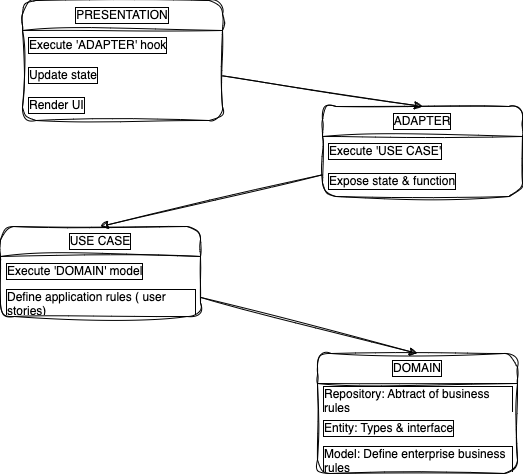

The diagram above was exported from draw.io. Its source (the exported page's mxGraphModel, read from the mxfile embedded in the PNG):
<mxGraphModel dx="686" dy="816" grid="0" gridSize="16" guides="1" tooltips="1" connect="1" arrows="1" fold="1" page="0" pageScale="1" pageWidth="583" pageHeight="827" background="#ffffff" math="0" shadow="0">
  <root>
    <mxCell id="0" />
    <mxCell id="1" parent="0" />
    <mxCell id="17" style="edgeStyle=none;html=1;entryX=0.5;entryY=0;entryDx=0;entryDy=0;rounded=1;sketch=1;curveFitting=1;jiggle=2;fontColor=#000000;labelBorderColor=default;" parent="1" source="9" target="13" edge="1">
      <mxGeometry relative="1" as="geometry" />
    </mxCell>
    <mxCell id="9" value="PRESENTATION" style="swimlane;fontStyle=0;childLayout=stackLayout;horizontal=1;startSize=30;horizontalStack=0;resizeParent=1;resizeParentMax=0;resizeLast=0;collapsible=1;marginBottom=0;whiteSpace=wrap;html=1;rounded=1;sketch=1;curveFitting=1;jiggle=2;fillColor=none;fontColor=#000000;labelBorderColor=#000000;" parent="1" vertex="1">
      <mxGeometry x="460" y="49" width="200" height="120" as="geometry" />
    </mxCell>
    <mxCell id="10" value="Execute 'ADAPTER' hook" style="text;strokeColor=none;fillColor=none;align=left;verticalAlign=middle;spacingLeft=4;spacingRight=4;overflow=hidden;points=[[0,0.5],[1,0.5]];portConstraint=eastwest;rotatable=0;whiteSpace=wrap;html=1;rounded=1;sketch=1;curveFitting=1;jiggle=2;fontColor=#000000;labelBorderColor=default;" parent="9" vertex="1">
      <mxGeometry y="30" width="200" height="30" as="geometry" />
    </mxCell>
    <mxCell id="11" value="Update state" style="text;strokeColor=none;fillColor=none;align=left;verticalAlign=middle;spacingLeft=4;spacingRight=4;overflow=hidden;points=[[0,0.5],[1,0.5]];portConstraint=eastwest;rotatable=0;whiteSpace=wrap;html=1;rounded=1;sketch=1;curveFitting=1;jiggle=2;fontColor=#000000;labelBorderColor=default;" parent="9" vertex="1">
      <mxGeometry y="60" width="200" height="30" as="geometry" />
    </mxCell>
    <mxCell id="12" value="Render UI" style="text;strokeColor=none;fillColor=none;align=left;verticalAlign=middle;spacingLeft=4;spacingRight=4;overflow=hidden;points=[[0,0.5],[1,0.5]];portConstraint=eastwest;rotatable=0;whiteSpace=wrap;html=1;rounded=1;sketch=1;curveFitting=1;jiggle=2;fontColor=#000000;labelBorderColor=default;" parent="9" vertex="1">
      <mxGeometry y="90" width="200" height="30" as="geometry" />
    </mxCell>
    <mxCell id="26" style="edgeStyle=none;html=1;entryX=0.5;entryY=0;entryDx=0;entryDy=0;rounded=1;sketch=1;curveFitting=1;jiggle=2;fontColor=#000000;labelBorderColor=default;" parent="1" source="13" target="18" edge="1">
      <mxGeometry relative="1" as="geometry" />
    </mxCell>
    <mxCell id="13" value="ADAPTER" style="swimlane;fontStyle=0;childLayout=stackLayout;horizontal=1;startSize=30;horizontalStack=0;resizeParent=1;resizeParentMax=0;resizeLast=0;collapsible=1;marginBottom=0;whiteSpace=wrap;html=1;rounded=1;sketch=1;curveFitting=1;jiggle=2;fillColor=none;fontColor=#000000;labelBorderColor=default;" parent="1" vertex="1">
      <mxGeometry x="760" y="155" width="200" height="90" as="geometry" />
    </mxCell>
    <mxCell id="14" value="Execute 'USE CASE'" style="text;strokeColor=none;fillColor=none;align=left;verticalAlign=middle;spacingLeft=4;spacingRight=4;overflow=hidden;points=[[0,0.5],[1,0.5]];portConstraint=eastwest;rotatable=0;whiteSpace=wrap;html=1;rounded=1;sketch=1;curveFitting=1;jiggle=2;fontColor=#000000;labelBorderColor=default;" parent="13" vertex="1">
      <mxGeometry y="30" width="200" height="30" as="geometry" />
    </mxCell>
    <mxCell id="15" value="Expose state &amp;amp; function" style="text;strokeColor=none;fillColor=none;align=left;verticalAlign=middle;spacingLeft=4;spacingRight=4;overflow=hidden;points=[[0,0.5],[1,0.5]];portConstraint=eastwest;rotatable=0;whiteSpace=wrap;html=1;rounded=1;sketch=1;curveFitting=1;jiggle=2;fontColor=#000000;labelBorderColor=default;" parent="13" vertex="1">
      <mxGeometry y="60" width="200" height="30" as="geometry" />
    </mxCell>
    <mxCell id="27" style="edgeStyle=none;html=1;entryX=0.5;entryY=0;entryDx=0;entryDy=0;rounded=1;sketch=1;curveFitting=1;jiggle=2;fontColor=#000000;labelBorderColor=default;" parent="1" source="18" target="22" edge="1">
      <mxGeometry relative="1" as="geometry" />
    </mxCell>
    <mxCell id="18" value="USE CASE" style="swimlane;fontStyle=0;childLayout=stackLayout;horizontal=1;startSize=30;horizontalStack=0;resizeParent=1;resizeParentMax=0;resizeLast=0;collapsible=1;marginBottom=0;whiteSpace=wrap;html=1;rounded=1;sketch=1;curveFitting=1;jiggle=2;fillColor=none;fontColor=#000000;labelBorderColor=default;" parent="1" vertex="1">
      <mxGeometry x="438" y="275" width="200" height="90" as="geometry" />
    </mxCell>
    <mxCell id="19" value="Execute 'DOMAIN' model" style="text;strokeColor=none;fillColor=none;align=left;verticalAlign=middle;spacingLeft=4;spacingRight=4;overflow=hidden;points=[[0,0.5],[1,0.5]];portConstraint=eastwest;rotatable=0;whiteSpace=wrap;html=1;rounded=1;sketch=1;curveFitting=1;jiggle=2;fontColor=#000000;labelBorderColor=default;" parent="18" vertex="1">
      <mxGeometry y="30" width="200" height="30" as="geometry" />
    </mxCell>
    <mxCell id="20" value="Define application rules ( user stories)" style="text;strokeColor=none;fillColor=none;align=left;verticalAlign=middle;spacingLeft=4;spacingRight=4;overflow=hidden;points=[[0,0.5],[1,0.5]];portConstraint=eastwest;rotatable=0;whiteSpace=wrap;html=1;rounded=1;sketch=1;curveFitting=1;jiggle=2;fontColor=#000000;labelBorderColor=default;" parent="18" vertex="1">
      <mxGeometry y="60" width="200" height="30" as="geometry" />
    </mxCell>
    <mxCell id="22" value="DOMAIN" style="swimlane;fontStyle=0;childLayout=stackLayout;horizontal=1;startSize=30;horizontalStack=0;resizeParent=1;resizeParentMax=0;resizeLast=0;collapsible=1;marginBottom=0;whiteSpace=wrap;html=1;rounded=1;sketch=1;curveFitting=1;jiggle=2;fillColor=none;fontColor=#000000;labelBorderColor=default;" parent="1" vertex="1">
      <mxGeometry x="755" y="402" width="200" height="120" as="geometry" />
    </mxCell>
    <mxCell id="23" value="Repository: Abtract of business rules" style="text;strokeColor=none;fillColor=none;align=left;verticalAlign=middle;spacingLeft=4;spacingRight=4;overflow=hidden;points=[[0,0.5],[1,0.5]];portConstraint=eastwest;rotatable=0;whiteSpace=wrap;html=1;rounded=1;sketch=1;curveFitting=1;jiggle=2;fontColor=#000000;labelBorderColor=default;" parent="22" vertex="1">
      <mxGeometry y="30" width="200" height="30" as="geometry" />
    </mxCell>
    <mxCell id="24" value="Entity: Types &amp;amp; interface" style="text;strokeColor=none;fillColor=none;align=left;verticalAlign=middle;spacingLeft=4;spacingRight=4;overflow=hidden;points=[[0,0.5],[1,0.5]];portConstraint=eastwest;rotatable=0;whiteSpace=wrap;html=1;rounded=1;sketch=1;curveFitting=1;jiggle=2;fontColor=#000000;labelBorderColor=default;" parent="22" vertex="1">
      <mxGeometry y="60" width="200" height="30" as="geometry" />
    </mxCell>
    <mxCell id="25" value="Model: Define enterprise business rules" style="text;strokeColor=none;fillColor=none;align=left;verticalAlign=middle;spacingLeft=4;spacingRight=4;overflow=hidden;points=[[0,0.5],[1,0.5]];portConstraint=eastwest;rotatable=0;whiteSpace=wrap;html=1;rounded=1;sketch=1;curveFitting=1;jiggle=2;fontColor=#000000;labelBorderColor=default;" parent="22" vertex="1">
      <mxGeometry y="90" width="200" height="30" as="geometry" />
    </mxCell>
  </root>
</mxGraphModel>